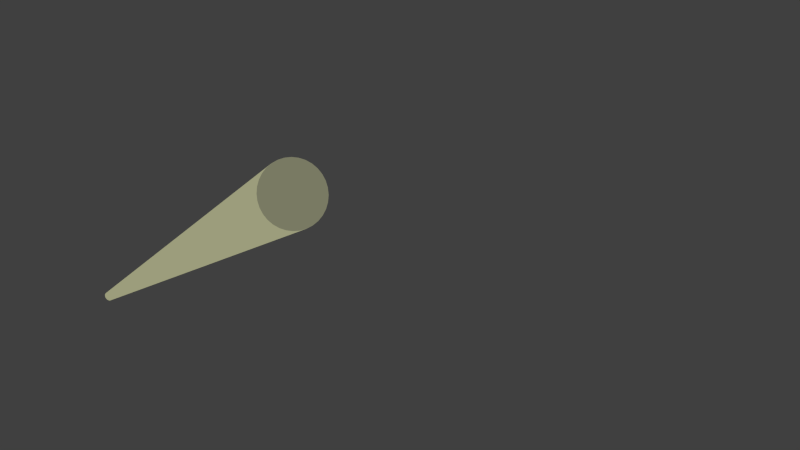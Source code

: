 # Source: ttt-16.blend  (saved by Blender 2.76.0; exported with 4.5.12 LTS)
import bpy
from mathutils import Matrix  # noqa: F401  (used for matrix-valued properties, if any)

bpy.ops.wm.read_factory_settings(use_empty=True)
scene = bpy.context.scene
scene.name = 'Scene'

# ---- collections
col_collection_1 = bpy.data.collections.new('Collection 1'); scene.collection.children.link(col_collection_1)
col_group = bpy.data.collections.new('Group')  # instanced only; not linked into the scene
col_flatseashell = bpy.data.collections.new('FlatSeaShell')  # instanced only; not linked into the scene
col_beleuchtung = bpy.data.collections.new('beleuchtung')  # instanced only; not linked into the scene
col_snickers_001 = bpy.data.collections.new('snickers.001')  # instanced only; not linked into the scene
col_bluefishfast = bpy.data.collections.new('blueFishFast')  # instanced only; not linked into the scene
col_exmark = bpy.data.collections.new('exMark')  # instanced only; not linked into the scene
col_redfish = bpy.data.collections.new('redFish')  # instanced only; not linked into the scene
col_seestern = bpy.data.collections.new('seestern')  # instanced only; not linked into the scene
col_latestspaceship = bpy.data.collections.new('LatestSpaceship')  # instanced only; not linked into the scene
col_flatseashell_1 = bpy.data.collections.new('FlatSeaShell')  # instanced only; not linked into the scene
col_sea_shell = bpy.data.collections.new('sea_shell')  # instanced only; not linked into the scene
col_oceanbackground = bpy.data.collections.new('OceanBackground')  # instanced only; not linked into the scene
col_sea_bottom = bpy.data.collections.new('sea_bottom')  # instanced only; not linked into the scene

# ---- materials (node trees are filled in below, after node groups)
mat_material = bpy.data.materials.new('Material')
mat_material.alpha_threshold = 0.0
mat_material.roughness = 0.5

# ---- material node trees
mat_material.use_nodes = True; mat_material.node_tree.nodes.clear()
_N = mat_material.node_tree.nodes; _L = mat_material.node_tree.links
n0 = _N.new('ShaderNodeOutputMaterial'); n0.name = 'Material Output'; n0.location = (531, 290)
n1 = _N.new('ShaderNodeMixShader'); n1.name = 'Mix Shader'; n1.location = (356, 376)
n1.inputs[0].default_value = 0.009
n2 = _N.new('ShaderNodeBsdfDiffuse'); n2.name = 'Diffuse BSDF'; n2.location = (-62, 456)
n2.inputs[0].default_value = (0.2154, 0.01474, 0.8, 1.0)
n3 = _N.new('ShaderNodeBsdfTransparent'); n3.name = 'Transparent BSDF'; n3.location = (160, 318)
n4 = _N.new('ShaderNodeEmission'); n4.name = 'Emission'; n4.location = (131, 224)
n4.inputs[0].default_value = (0.7872, 0.8, 0.4194, 1.0)
n4.inputs[1].default_value = 20.0
_L.new(n1.outputs[0], n0.inputs[0])
_L.new(n2.outputs[0], n3.inputs[0])
_L.new(n3.outputs[0], n1.inputs[1])
_L.new(n4.outputs[0], n1.inputs[2])
n0.is_active_output = True

# ---- world
world_world = bpy.data.worlds.new('World'); scene.world = world_world
world_world.color = (0.05088, 0.05088, 0.05088)
world_world.use_sun_shadow = False
world_world.sun_shadow_jitter_overblur = 0.0
world_world.cycles.sampling_method = 'MANUAL'
world_world.cycles.sample_map_resolution = 256

# ---- cameras
cam_camera_001 = bpy.data.cameras.new('Camera.001')
cam_camera_001.clip_end = 100.0
cam_camera_001.lens = 39.7
cam_camera_001.sensor_width = 32.0
cam_camera_001.sensor_height = 18.0
cam_camera_001.ortho_scale = 7.314
cam_camera_001.dof.focus_distance = 0.0
cam_camera = bpy.data.cameras.new('Camera')
cam_camera.clip_end = 100.0
cam_camera.lens = 35.0
cam_camera.sensor_width = 32.0
cam_camera.sensor_height = 18.0
cam_camera.ortho_scale = 7.314
cam_camera.dof.focus_distance = 0.0

# ---- meshes
me_cylinder = bpy.data.meshes.new('Cylinder')
me_cylinder.from_pydata([(1.672, -0.3225, -0.841), (0.04241, -0.3809, 0.1438), (1.671, -0.326, -0.8429), (0.03524, -0.4252, 0.1277), (1.67, -0.329, -0.8453), (0.02695, -0.4653, 0.1033), (1.669, -0.3314, -0.8482), (0.01788, -0.4997, 0.07152), (1.667, -0.3332, -0.8515), (0.008353, -0.5271, 0.03363), (1.665, -0.3342, -0.855), (-0.001252, -0.5463, -0.008939), (1.664, -0.3344, -0.8586), (-0.01057, -0.5568, -0.05454), (1.662, -0.3339, -0.8622), (-0.01924, -0.558, -0.1014), (1.66, -0.3326, -0.8656), (-0.02693, -0.5498, -0.1478), (1.659, -0.3305, -0.8687), (-0.03334, -0.5328, -0.1919), (1.657, -0.3279, -0.8714), (-0.03823, -0.5074, -0.232), (1.656, -0.3247, -0.8736), (-0.04142, -0.4746, -0.2665), (1.655, -0.321, -0.8751), (-0.04277, -0.4358, -0.2942), (1.655, -0.3171, -0.876), (-0.04223, -0.3924, -0.314), (1.655, -0.3131, -0.8761), (-0.03984, -0.3461, -0.3251), (1.655, -0.3092, -0.8756), (-0.03567, -0.2986, -0.327), (1.655, -0.3054, -0.8743), (-0.02989, -0.2518, -0.3198), (1.656, -0.3019, -0.8725), (-0.02272, -0.2075, -0.3037), (1.657, -0.2989, -0.87), (-0.01444, -0.1674, -0.2793), (1.658, -0.2965, -0.8671), (-0.005359, -0.133, -0.2475), (1.66, -0.2947, -0.8638), (0.004165, -0.1056, -0.2096), (1.662, -0.2937, -0.8603), (0.01377, -0.08633, -0.167), (1.663, -0.2934, -0.8567), (0.02309, -0.0759, -0.1214), (1.665, -0.294, -0.8531), (0.03176, -0.07472, -0.07454), (1.667, -0.2953, -0.8497), (0.03944, -0.08282, -0.02816), (1.668, -0.2973, -0.8466), (0.04586, -0.0999, 0.01591), (1.67, -0.3, -0.8439), (0.05075, -0.1253, 0.05599), (1.671, -0.3032, -0.8418), (0.05393, -0.158, 0.09054), (1.672, -0.3068, -0.8402), (0.05528, -0.1968, 0.1182), (1.672, -0.3107, -0.8394), (0.05475, -0.2403, 0.138), (1.672, -0.3147, -0.8392), (0.05235, -0.2866, 0.1491), (1.672, -0.3187, -0.8398), (0.04819, -0.3341, 0.151)], [], [(0, 1, 3, 2), (2, 3, 5, 4), (4, 5, 7, 6), (6, 7, 9, 8), (8, 9, 11, 10), (10, 11, 13, 12), (12, 13, 15, 14), (14, 15, 17, 16), (16, 17, 19, 18), (18, 19, 21, 20), (20, 21, 23, 22), (22, 23, 25, 24), (24, 25, 27, 26), (26, 27, 29, 28), (28, 29, 31, 30), (30, 31, 33, 32), (32, 33, 35, 34), (34, 35, 37, 36), (36, 37, 39, 38), (38, 39, 41, 40), (40, 41, 43, 42), (42, 43, 45, 44), (44, 45, 47, 46), (46, 47, 49, 48), (48, 49, 51, 50), (50, 51, 53, 52), (52, 53, 55, 54), (54, 55, 57, 56), (56, 57, 59, 58), (58, 59, 61, 60), (62, 63, 1, 0), (60, 61, 63, 62), (0, 2, 4, 6, 8, 10, 12, 14, 16, 18, 20, 22, 24, 26, 28, 30, 32, 34, 36, 38, 40, 42, 44, 46, 48, 50, 52, 54, 56, 58, 60, 62)])
me_cylinder.materials.append(mat_material)
me_cylinder.use_remesh_preserve_volume = False
me_cylinder.use_remesh_preserve_attributes = False
me_cylinder.use_mirror_vertex_groups = False
me_cylinder.update()

# ---- objects
ob_group_003 = bpy.data.objects.new('Group.003', None)
ob_group_002 = bpy.data.objects.new('Group.002', None)
ob_group_001 = bpy.data.objects.new('Group.001', None)
ob_group = bpy.data.objects.new('Group', None)
ob_auto = bpy.data.objects.new('Auto', None)
ob_beleuchtung = bpy.data.objects.new('beleuchtung', None)
ob_flatseashell_004 = bpy.data.objects.new('FlatSeaShell.004', None)
ob_snickers_000 = bpy.data.objects.new('snickers.000', None)
ob_bluefishfast = bpy.data.objects.new('blueFishFast', None)
ob_camcloseup = bpy.data.objects.new('CamCloseUp', cam_camera_001)
ob_snickers_001 = bpy.data.objects.new('snickers.001', None)
ob_exmark = bpy.data.objects.new('exMark', None)
ob_laserbeam = bpy.data.objects.new('laserBeam', me_cylinder)
ob_redfish = bpy.data.objects.new('redFish', None)
ob_seestern_002 = bpy.data.objects.new('seestern.002', None)
ob_latestspaceship = bpy.data.objects.new('LatestSpaceship', None)
ob_seestern_001 = bpy.data.objects.new('seestern.001', None)
ob_seestern = bpy.data.objects.new('seestern', None)
ob_flatseashell_003 = bpy.data.objects.new('FlatSeaShell.003', None)
ob_sea_shell_002 = bpy.data.objects.new('sea_shell.002', None)
ob_sea_shell_001 = bpy.data.objects.new('sea_shell.001', None)
ob_sea_shell = bpy.data.objects.new('sea_shell', None)
ob_flatseashell_002 = bpy.data.objects.new('FlatSeaShell.002', None)
ob_flatseashell_001 = bpy.data.objects.new('FlatSeaShell.001', None)
ob_flatseashell = bpy.data.objects.new('FlatSeaShell', None)
ob_oceanbackground = bpy.data.objects.new('OceanBackground', None)
ob_sea_bottom = bpy.data.objects.new('sea_bottom', None)
ob_camera = bpy.data.objects.new('Camera', cam_camera)

# ---- transforms, parenting, visibility, modifiers, constraints
ob_group_003.location = (0.1124, -2.86, -0.178)
ob_group_003.rotation_euler = (0.0, -0.0, 1.848)
ob_group_003.scale = (1.328, 1.328, 1.328)
ob_group_003.empty_image_offset = (0.0, 0.0)
ob_group_003.show_instancer_for_render = False
ob_group_003.instance_type = 'COLLECTION'
ob_group_003.lineart.crease_threshold = 0.0
ob_group_002.location = (3.872, -3.045, -0.0375)
ob_group_002.rotation_euler = (0.0, 0.0, -0.8603)
ob_group_002.scale = (2.054, 2.054, 2.054)
ob_group_002.empty_image_offset = (0.0, 0.0)
ob_group_002.show_instancer_for_render = False
ob_group_002.instance_type = 'COLLECTION'
ob_group_002.lineart.crease_threshold = 0.0
ob_group_001.location = (3.334, 0.2825, -0.06196)
ob_group_001.rotation_euler = (0.0, 0.0, 1.423)
ob_group_001.scale = (1.32, 1.32, 1.32)
ob_group_001.empty_image_offset = (0.0, 0.0)
ob_group_001.show_instancer_for_render = False
ob_group_001.instance_type = 'COLLECTION'
ob_group_001.lineart.crease_threshold = 0.0
ob_group.location = (-0.03209, 0.1009, -0.01559)
ob_group.scale = (1.117, 1.117, 1.117)
ob_group.empty_image_offset = (0.0, 0.0)
ob_group.show_instancer_for_render = False
ob_group.instance_type = 'COLLECTION'
ob_group.lineart.crease_threshold = 0.0
ob_auto.location = (-0.2727, 2.084, -0.2077)
ob_auto.rotation_euler = (-6.401, -0.05058, 3.654)
ob_auto.scale = (0.52, 0.52, 0.52)
ob_auto.empty_image_offset = (0.0, 0.0)
ob_auto.show_instancer_for_render = False
ob_auto.instance_type = 'COLLECTION'
ob_auto.lineart.crease_threshold = 0.0
ob_beleuchtung.location = (-1.554, -1.032, -0.7962)
ob_beleuchtung.empty_image_offset = (0.0, 0.0)
ob_beleuchtung.show_instancer_for_render = False
ob_beleuchtung.instance_type = 'COLLECTION'
ob_beleuchtung.lineart.crease_threshold = 0.0
ob_flatseashell_004.location = (3.246, 4.121, -0.1909)
ob_flatseashell_004.rotation_euler = (-6.241, -0.4255, 2.321)
ob_flatseashell_004.scale = (0.806, 0.806, 0.806)
ob_flatseashell_004.empty_image_offset = (0.0, 0.0)
ob_flatseashell_004.show_instancer_for_render = False
ob_flatseashell_004.instance_type = 'COLLECTION'
ob_flatseashell_004.lineart.crease_threshold = 0.0
ob_snickers_000.location = (1.288, -2.111, 0.9034)
ob_snickers_000.rotation_euler = (1.614, -0.4833, 1.332)
ob_snickers_000.scale = (0.07212, 0.07212, 0.07212)
ob_snickers_000.empty_image_offset = (0.0, 0.0)
ob_snickers_000.show_instancer_for_render = False
ob_snickers_000.instance_type = 'COLLECTION'
ob_snickers_000.lineart.crease_threshold = 0.0
ob_bluefishfast.location = (-0.3142, 0.3716, 0.7448)
ob_bluefishfast.rotation_euler = (0.2778, 0.06949, 0.7152)
ob_bluefishfast.scale = (0.1119, -0.1119, 0.1119)
ob_bluefishfast.empty_image_offset = (0.0, 0.0)
ob_bluefishfast.show_instancer_for_render = False
ob_bluefishfast.instance_type = 'COLLECTION'
ob_bluefishfast.lineart.crease_threshold = 0.0
ob_camcloseup.location = (2.318, -2.36, 0.8978)
ob_camcloseup.rotation_euler = (1.639, 0.01429, 1.28)
ob_camcloseup.scale = (1.0, 1.0, 1.0)
ob_camcloseup.lock_rotations_4d = False
ob_camcloseup.empty_display_type = 'ARROWS'
ob_camcloseup.color = (0.0, 0.0, 0.0, 0.0)
ob_camcloseup.display_type = 'WIRE'
ob_camcloseup.lineart.crease_threshold = 0.0
ob_snickers_001.location = (1.298, -2.066, 1.033)
ob_snickers_001.rotation_euler = (1.708, 0.6339, 1.402)
ob_snickers_001.scale = (0.07071, 0.07071, 0.07071)
ob_snickers_001.empty_image_offset = (0.0, 0.0)
ob_snickers_001.show_instancer_for_render = False
ob_snickers_001.instance_type = 'COLLECTION'
ob_snickers_001.lineart.crease_threshold = 0.0
ob_exmark.location = (1.219, -3.205, 1.095)
ob_exmark.rotation_euler = (0.1142, 0.0003312, 0.01616)
ob_exmark.scale = (0.1716, 0.1716, 0.1716)
ob_exmark.empty_image_offset = (0.0, 0.0)
ob_exmark.show_instancer_for_render = False
ob_exmark.instance_type = 'COLLECTION'
ob_exmark.lineart.crease_threshold = 0.0
ob_laserbeam.location = (1.251, -1.931, 0.6744)
ob_laserbeam.rotation_euler = (-1.253, -0.0, 0.0)
ob_laserbeam.lineart.crease_threshold = 0.0
ob_redfish.location = (1.397, -2.147, 0.9206)
ob_redfish.rotation_euler = (0.01194, -0.02847, 2.956)
ob_redfish.scale = (0.3164, 0.3164, 0.3164)
ob_redfish.empty_image_offset = (0.0, 0.0)
ob_redfish.show_instancer_for_render = False
ob_redfish.instance_type = 'COLLECTION'
ob_redfish.lineart.crease_threshold = 0.0
ob_seestern_002.location = (4.183, -2.646, 0.02557)
ob_seestern_002.rotation_euler = (0.0, -0.0, 0.1457)
ob_seestern_002.scale = (0.01614, 0.01614, 0.01614)
ob_seestern_002.empty_image_offset = (0.0, 0.0)
ob_seestern_002.show_instancer_for_render = False
ob_seestern_002.instance_type = 'COLLECTION'
ob_seestern_002.lineart.crease_threshold = 0.0
ob_latestspaceship.location = (2.917, -2.837, 0.1029)
ob_latestspaceship.rotation_euler = (0.0, -0.0, 0.6756)
ob_latestspaceship.scale = (0.2585, 0.2585, 0.2585)
ob_latestspaceship.empty_image_offset = (0.0, 0.0)
ob_latestspaceship.show_instancer_for_render = False
ob_latestspaceship.instance_type = 'COLLECTION'
ob_latestspaceship.lineart.crease_threshold = 0.0
ob_seestern_001.location = (4.337, -0.6856, 0.01299)
ob_seestern_001.rotation_euler = (0.0, -0.0, 0.4938)
ob_seestern_001.scale = (0.01757, 0.01757, 0.01757)
ob_seestern_001.empty_image_offset = (0.0, 0.0)
ob_seestern_001.show_instancer_for_render = False
ob_seestern_001.instance_type = 'COLLECTION'
ob_seestern_001.lineart.crease_threshold = 0.0
ob_seestern.location = (5.253, -2.66, -0.01521)
ob_seestern.scale = (0.02092, 0.02092, 0.02092)
ob_seestern.empty_image_offset = (0.0, 0.0)
ob_seestern.show_instancer_for_render = False
ob_seestern.instance_type = 'COLLECTION'
ob_seestern.lineart.crease_threshold = 0.0
ob_flatseashell_003.location = (2.042, 1.149, 0.03092)
ob_flatseashell_003.rotation_euler = (0.03471, -0.1427, 1.879)
ob_flatseashell_003.scale = (0.0551, 0.0551, 0.0551)
ob_flatseashell_003.empty_image_offset = (0.0, 0.0)
ob_flatseashell_003.show_instancer_for_render = False
ob_flatseashell_003.instance_type = 'COLLECTION'
ob_flatseashell_003.lineart.crease_threshold = 0.0
ob_sea_shell_002.location = (3.408, -2.31, 0.1557)
ob_sea_shell_002.rotation_euler = (0.3883, 0.008554, 0.9394)
ob_sea_shell_002.scale = (0.0291, 0.0291, 0.0291)
ob_sea_shell_002.empty_image_offset = (0.0, 0.0)
ob_sea_shell_002.show_instancer_for_render = False
ob_sea_shell_002.instance_type = 'COLLECTION'
ob_sea_shell_002.lineart.crease_threshold = 0.0
ob_sea_shell_001.location = (3.363, 0.6145, 0.03827)
ob_sea_shell_001.rotation_euler = (-0.7915, 0.05246, -1.108)
ob_sea_shell_001.scale = (0.02873, 0.02873, 0.02873)
ob_sea_shell_001.empty_image_offset = (0.0, 0.0)
ob_sea_shell_001.show_instancer_for_render = False
ob_sea_shell_001.instance_type = 'COLLECTION'
ob_sea_shell_001.lineart.crease_threshold = 0.0
ob_sea_shell.location = (0.1973, -2.86, 0.1068)
ob_sea_shell.rotation_euler = (0.5389, -0.03976, 0.1568)
ob_sea_shell.scale = (0.04129, 0.04129, 0.04129)
ob_sea_shell.empty_image_offset = (0.0, 0.0)
ob_sea_shell.show_instancer_for_render = False
ob_sea_shell.instance_type = 'COLLECTION'
ob_sea_shell.lineart.crease_threshold = 0.0
ob_flatseashell_002.location = (3.845, -1.939, 0.06418)
ob_flatseashell_002.rotation_euler = (-0.07055, -0.03616, 0.07974)
ob_flatseashell_002.scale = (0.05449, 0.05449, 0.05449)
ob_flatseashell_002.empty_image_offset = (0.0, 0.0)
ob_flatseashell_002.show_instancer_for_render = False
ob_flatseashell_002.instance_type = 'COLLECTION'
ob_flatseashell_002.lineart.crease_threshold = 0.0
ob_flatseashell_001.location = (2.796, -2.415, 0.1549)
ob_flatseashell_001.rotation_euler = (-0.1404, -0.1243, -2.017)
ob_flatseashell_001.scale = (0.03851, 0.03851, 0.03851)
ob_flatseashell_001.empty_image_offset = (0.0, 0.0)
ob_flatseashell_001.show_instancer_for_render = False
ob_flatseashell_001.instance_type = 'COLLECTION'
ob_flatseashell_001.lineart.crease_threshold = 0.0
ob_flatseashell.location = (3.347, 1.659, 0.1192)
ob_flatseashell.rotation_euler = (0.1666, -0.04384, 0.05938)
ob_flatseashell.scale = (0.04751, 0.04751, 0.04751)
ob_flatseashell.empty_image_offset = (0.0, 0.0)
ob_flatseashell.show_instancer_for_render = False
ob_flatseashell.instance_type = 'COLLECTION'
ob_flatseashell.lineart.crease_threshold = 0.0
ob_oceanbackground.location = (-0.9351, 4.052, 3.122)
ob_oceanbackground.scale = (2.22, 2.22, 1.109)
ob_oceanbackground.empty_image_offset = (0.0, 0.0)
ob_oceanbackground.show_instancer_for_render = False
ob_oceanbackground.instance_type = 'COLLECTION'
ob_oceanbackground.lineart.crease_threshold = 0.0
ob_sea_bottom.location = (0.0, 0.0, 0.0)
ob_sea_bottom.scale = (1.08, 1.08, 1.08)
ob_sea_bottom.empty_image_offset = (0.0, 0.0)
ob_sea_bottom.show_instancer_for_render = False
ob_sea_bottom.instance_type = 'COLLECTION'
ob_sea_bottom.lineart.crease_threshold = 0.0
ob_camera.location = (6.941, -1.626, 1.71)
ob_camera.rotation_euler = (1.4, 0.01423, 1.531)
ob_camera.scale = (1.0, 1.0, 1.0)
ob_camera.lock_rotations_4d = False
ob_camera.empty_display_type = 'ARROWS'
ob_camera.color = (0.0, 0.0, 0.0, 0.0)
ob_camera.display_type = 'WIRE'
ob_camera.lineart.crease_threshold = 0.0
ob_group_003.instance_collection = col_group
ob_group_002.instance_collection = col_group
ob_group_001.instance_collection = col_group
ob_group.instance_collection = col_group
ob_auto.instance_collection = col_flatseashell_1
ob_beleuchtung.instance_collection = col_beleuchtung
ob_flatseashell_004.instance_collection = col_flatseashell_1
ob_snickers_000.instance_collection = col_snickers_001
ob_bluefishfast.instance_collection = col_bluefishfast
ob_exmark.instance_collection = col_exmark
ob_redfish.instance_collection = col_redfish
ob_seestern_002.instance_collection = col_seestern
ob_latestspaceship.instance_collection = col_latestspaceship
ob_seestern_001.instance_collection = col_seestern
ob_seestern.instance_collection = col_seestern
ob_flatseashell_003.instance_collection = col_flatseashell_1
ob_sea_shell_002.instance_collection = col_sea_shell
ob_sea_shell_001.instance_collection = col_sea_shell
ob_sea_shell.instance_collection = col_sea_shell
ob_flatseashell_002.instance_collection = col_flatseashell_1
ob_flatseashell_001.instance_collection = col_flatseashell_1
ob_flatseashell.instance_collection = col_flatseashell_1
ob_oceanbackground.instance_collection = col_oceanbackground
ob_sea_bottom.instance_collection = col_sea_bottom

# ---- collection membership
col_collection_1.objects.link(ob_group_003)
col_collection_1.objects.link(ob_group_002)
col_collection_1.objects.link(ob_group_001)
col_collection_1.objects.link(ob_group)
col_collection_1.objects.link(ob_auto)
col_collection_1.objects.link(ob_beleuchtung)
col_collection_1.objects.link(ob_flatseashell_004)
col_collection_1.objects.link(ob_snickers_000)
col_collection_1.objects.link(ob_bluefishfast)
col_collection_1.objects.link(ob_camcloseup)
col_collection_1.objects.link(ob_snickers_001)
col_collection_1.objects.link(ob_exmark)
col_collection_1.objects.link(ob_laserbeam)
col_collection_1.objects.link(ob_redfish)
col_collection_1.objects.link(ob_seestern_002)
col_collection_1.objects.link(ob_latestspaceship)
col_collection_1.objects.link(ob_seestern_001)
col_collection_1.objects.link(ob_seestern)
col_collection_1.objects.link(ob_flatseashell_003)
col_collection_1.objects.link(ob_sea_shell_002)
col_collection_1.objects.link(ob_sea_shell_001)
col_collection_1.objects.link(ob_sea_shell)
col_collection_1.objects.link(ob_flatseashell_002)
col_collection_1.objects.link(ob_flatseashell_001)
col_collection_1.objects.link(ob_flatseashell)
col_collection_1.objects.link(ob_oceanbackground)
col_collection_1.objects.link(ob_sea_bottom)
col_collection_1.objects.link(ob_camera)

# ---- scene / render settings (as saved in the file)
scene.camera = ob_camera
scene.frame_start = 1; scene.frame_end = 251; scene.frame_set(213)
scene.render.engine = 'CYCLES'
scene.render.resolution_percentage = 50
scene.render.fps = 30
scene.render.dither_intensity = 0.0
scene.cycles.use_denoising = False
scene.cycles.samples = 10
scene.cycles.sampling_pattern = 'TABULATED_SOBOL'
scene.cycles.light_sampling_threshold = 0.0
scene.cycles.use_adaptive_sampling = False
scene.cycles.use_light_tree = False
scene.cycles.blur_glossy = 0.0
scene.cycles.pixel_filter_type = 'GAUSSIAN'
scene.cycles.sample_clamp_indirect = 0.0
scene.view_settings.view_transform = 'Standard'
bpy.context.view_layer.update()
